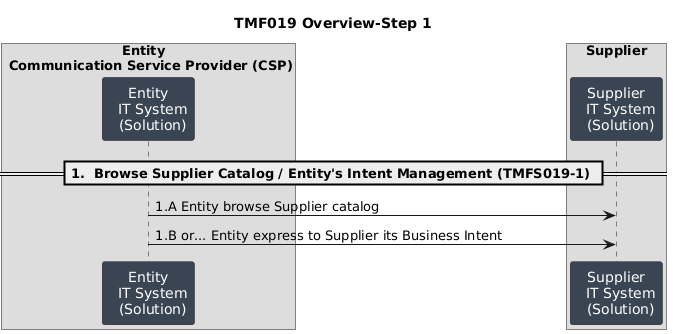

The diagram above was rendered by PlantUML. Its source (embedded in the PNG):
@startuml
title TMF019 Overview-Step 1
box "                          Entity \n Communication Service Provider (CSP)"
participant "<font color=white> Entity \n <font color=white> IT System\n <font color=white> (Solution)" as Entity #3a4553
end box
box "Supplier"
participant "<font color=white> Supplier \n <font color=white> IT System\n <font color=white> (Solution)" as Supplier #3a4553
end box
== 1.  Browse Supplier Catalog / Entity's Intent Management (TMFS019-1) ==
Entity -> Supplier : 1.A Entity browse Supplier catalog
Entity -> Supplier : 1.B or... Entity express to Supplier its Business Intent
@enduml